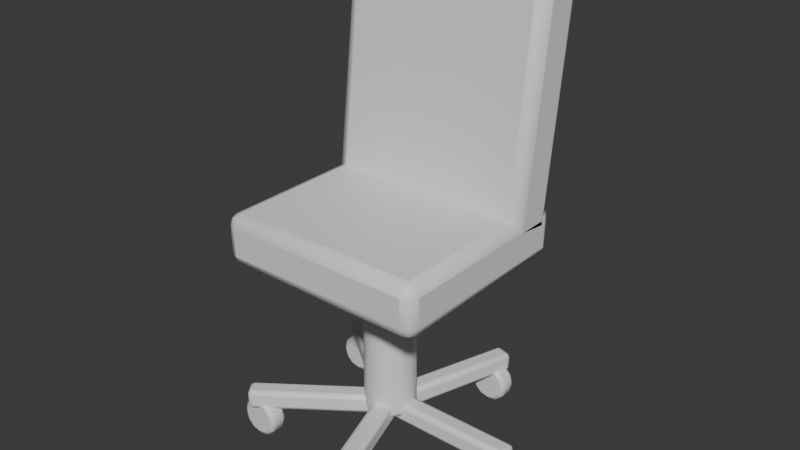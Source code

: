 # Source: OP_MeetingChair.blend  (saved by Blender 5.2.44; exported with 4.5.12 LTS)
import bpy
from mathutils import Matrix  # noqa: F401  (used for matrix-valued properties, if any)

bpy.ops.wm.read_factory_settings(use_empty=True)
scene = bpy.context.scene
scene.name = 'Scene'

# ---- collections
col_collection = bpy.data.collections.new('Collection'); scene.collection.children.link(col_collection)

# ---- materials (node trees are filled in below, after node groups)
mat_op_metal = bpy.data.materials.new('OP_metal')
mat_op_metal.diffuse_color = (0.1, 0.085, 0.075, 1.0)
mat_op_metal.roughness = 0.62
mat_op_burgundy = bpy.data.materials.new('OP_burgundy')
mat_op_burgundy.diffuse_color = (0.145, 0.035, 0.052, 1.0)
mat_op_burgundy.roughness = 0.62
mat_op_dark = bpy.data.materials.new('OP_dark')
mat_op_dark.diffuse_color = (0.012, 0.016, 0.018, 1.0)
mat_op_dark.roughness = 0.62

# ---- material node trees
mat_op_metal.use_nodes = True; mat_op_metal.node_tree.nodes.clear()
_N = mat_op_metal.node_tree.nodes; _L = mat_op_metal.node_tree.links
n0 = _N.new('ShaderNodeBsdfPrincipled'); n0.name = 'Principled BSDF'; n0.location = (-200, 100)
n0.inputs[10].default_value = 0.005
n1 = _N.new('ShaderNodeOutputMaterial'); n1.name = 'Material Output'; n1.location = (200, 100)
_L.new(n0.outputs[0], n1.inputs[0])
n1.is_active_output = True
mat_op_burgundy.use_nodes = True; mat_op_burgundy.node_tree.nodes.clear()
_N = mat_op_burgundy.node_tree.nodes; _L = mat_op_burgundy.node_tree.links
n0 = _N.new('ShaderNodeBsdfPrincipled'); n0.name = 'Principled BSDF'; n0.location = (-200, 100)
n0.inputs[10].default_value = 0.005
n1 = _N.new('ShaderNodeOutputMaterial'); n1.name = 'Material Output'; n1.location = (200, 100)
_L.new(n0.outputs[0], n1.inputs[0])
n1.is_active_output = True
mat_op_dark.use_nodes = True; mat_op_dark.node_tree.nodes.clear()
_N = mat_op_dark.node_tree.nodes; _L = mat_op_dark.node_tree.links
n0 = _N.new('ShaderNodeBsdfPrincipled'); n0.name = 'Principled BSDF'; n0.location = (-200, 100)
n0.inputs[10].default_value = 0.005
n1 = _N.new('ShaderNodeOutputMaterial'); n1.name = 'Material Output'; n1.location = (200, 100)
_L.new(n0.outputs[0], n1.inputs[0])
n1.is_active_output = True

# ---- world
world_world = bpy.data.worlds.new('World'); scene.world = world_world
world_world.use_nodes = True; world_world.node_tree.nodes.clear()
_N = world_world.node_tree.nodes; _L = world_world.node_tree.links
n0 = _N.new('ShaderNodeOutputWorld'); n0.name = 'World Output'; n0.location = (200, 100)
n1 = _N.new('ShaderNodeBackground'); n1.name = 'Background'; n1.location = (-200, 100)
n1.inputs[0].default_value = (0.05088, 0.05088, 0.05088, 1.0)
_L.new(n1.outputs[0], n0.inputs[0])
n0.is_active_output = True
world_world.color = (0.05088, 0.05088, 0.05088)
world_world.sun_shadow_jitter_overblur = 0.0

# ---- meshes
me_cylinder = bpy.data.meshes.new('Cylinder')
me_cylinder.from_pydata([(0.0, 0.07, -0.25), (0.0, 0.07, 0.25), (0.02679, 0.06467, -0.25), (0.02679, 0.06467, 0.25), (0.0495, 0.0495, -0.25), (0.0495, 0.0495, 0.25), (0.06467, 0.02679, -0.25), (0.06467, 0.02679, 0.25), (0.07, 0.0, -0.25), (0.07, 0.0, 0.25), (0.06467, -0.02679, -0.25), (0.06467, -0.02679, 0.25), (0.0495, -0.0495, -0.25), (0.0495, -0.0495, 0.25), (0.02679, -0.06467, -0.25), (0.02679, -0.06467, 0.25), (0.0, -0.07, -0.25), (0.0, -0.07, 0.25), (-0.02679, -0.06467, -0.25), (-0.02679, -0.06467, 0.25), (-0.0495, -0.0495, -0.25), (-0.0495, -0.0495, 0.25), (-0.06467, -0.02679, -0.25), (-0.06467, -0.02679, 0.25), (-0.07, 0.0, -0.25), (-0.07, 0.0, 0.25), (-0.06467, 0.02679, -0.25), (-0.06467, 0.02679, 0.25), (-0.0495, 0.0495, -0.25), (-0.0495, 0.0495, 0.25), (-0.02679, 0.06467, -0.25), (-0.02679, 0.06467, 0.25)], [], [(0, 1, 3, 2), (2, 3, 5, 4), (4, 5, 7, 6), (6, 7, 9, 8), (8, 9, 11, 10), (10, 11, 13, 12), (12, 13, 15, 14), (14, 15, 17, 16), (16, 17, 19, 18), (18, 19, 21, 20), (20, 21, 23, 22), (22, 23, 25, 24), (24, 25, 27, 26), (26, 27, 29, 28), (3, 1, 31, 29, 27, 25, 23, 21, 19, 17, 15, 13, 11, 9, 7, 5), (28, 29, 31, 30), (30, 31, 1, 0), (0, 2, 4, 6, 8, 10, 12, 14, 16, 18, 20, 22, 24, 26, 28, 30)])
me_cylinder.polygons.foreach_set('use_smooth', [True] * 18)
_k = set([(0, 2), (0, 30), (1, 3), (1, 31), (2, 4), (3, 5), (4, 6), (5, 7), (6, 8), (7, 9), (8, 10), (9, 11), (10, 12), (11, 13), (12, 14), (13, 15), (14, 16), (15, 17), (16, 18), (17, 19), (18, 20), (19, 21), (20, 22), (21, 23), (22, 24), (23, 25), (24, 26), (25, 27), (26, 28), (27, 29), (28, 30), (29, 31)])
me_cylinder.attributes.new('sharp_edge', 'BOOLEAN', 'EDGE').data.foreach_set('value', [ (min(e.vertices), max(e.vertices)) in _k for e in me_cylinder.edges])
_uv = me_cylinder.uv_layers.new(name='UVMap')
_uv.uv.foreach_set('vector', [1.0, 0.5, 1.0, 1.0, 0.9375, 1.0, 0.9375, 0.5, 0.9375, 0.5, 0.9375, 1.0, 0.875, 1.0, 0.875, 0.5, 0.875, 0.5, 0.875, 1.0, 0.8125, 1.0, 0.8125, 0.5, 0.8125, 0.5, 0.8125, 1.0, 0.75, 1.0, 0.75, 0.5, 0.75, 0.5, 0.75, 1.0, 0.6875, 1.0, 0.6875, 0.5, 0.6875, 0.5, 0.6875, 1.0, 0.625, 1.0, 0.625, 0.5, 0.625, 0.5, 0.625, 1.0, 0.5625, 1.0, 0.5625, 0.5, 0.5625, 0.5, 0.5625, 1.0, 0.5, 1.0, 0.5, 0.5, 0.5, 0.5, 0.5, 1.0, 0.4375, 1.0, 0.4375, 0.5, 0.4375, 0.5, 0.4375, 1.0, 0.375, 1.0, 0.375, 0.5, 0.375, 0.5, 0.375, 1.0, 0.3125, 1.0, 0.3125, 0.5, 0.3125, 0.5, 0.3125, 1.0, 0.25, 1.0, 0.25, 0.5, 0.25, 0.5, 0.25, 1.0, 0.1875, 1.0, 0.1875, 0.5, 0.1875, 0.5, 0.1875, 1.0, 0.125, 1.0, 0.125, 0.5, 0.3418, 0.4717, 0.25, 0.49, 0.1582, 0.4717, 0.08029, 0.4197, 0.02827, 0.3418, 0.01, 0.25, 0.02827, 0.1582, 0.08029, 0.08029, 0.1582, 0.02827, 0.25, 0.01, 0.3418, 0.02827, 0.4197, 0.08029, 0.4717, 0.1582, 0.49, 0.25, 0.4717, 0.3418, 0.4197, 0.4197, 0.125, 0.5, 0.125, 1.0, 0.0625, 1.0, 0.0625, 0.5, 0.0625, 0.5, 0.0625, 1.0, 0.0, 1.0, 0.0, 0.5, 0.75, 0.49, 0.8418, 0.4717, 0.9197, 0.4197, 0.9717, 0.3418, 0.99, 0.25, 0.9717, 0.1582, 0.9197, 0.08029, 0.8418, 0.02827, 0.75, 0.01, 0.6582, 0.02827, 0.5803, 0.08029, 0.5283, 0.1582, 0.51, 0.25, 0.5283, 0.3418, 0.5803, 0.4197, 0.6582, 0.4717])
me_cylinder.materials.append(mat_op_metal)
me_cylinder.update()
me_cube = bpy.data.meshes.new('Cube')
me_cube.from_pydata([(-0.29, -0.275, -0.07), (-0.29, -0.275, 0.07), (-0.29, 0.275, -0.07), (-0.29, 0.275, 0.07), (0.29, -0.275, -0.07), (0.29, -0.275, 0.07), (0.29, 0.275, -0.07), (0.29, 0.275, 0.07)], [], [(0, 1, 3, 2), (2, 3, 7, 6), (6, 7, 5, 4), (4, 5, 1, 0), (2, 6, 4, 0), (7, 3, 1, 5)])
me_cube.polygons.foreach_set('use_smooth', [True] * 6)
_k = set([(0, 1), (0, 2), (0, 4), (1, 3), (1, 5), (2, 3), (2, 6), (3, 7), (4, 5), (4, 6), (5, 7), (6, 7)])
me_cube.attributes.new('sharp_edge', 'BOOLEAN', 'EDGE').data.foreach_set('value', [ (min(e.vertices), max(e.vertices)) in _k for e in me_cube.edges])
_uv = me_cube.uv_layers.new(name='UVMap')
_uv.uv.foreach_set('vector', [0.375, 0.0, 0.625, 0.0, 0.625, 0.25, 0.375, 0.25, 0.375, 0.25, 0.625, 0.25, 0.625, 0.5, 0.375, 0.5, 0.375, 0.5, 0.625, 0.5, 0.625, 0.75, 0.375, 0.75, 0.375, 0.75, 0.625, 0.75, 0.625, 1.0, 0.375, 1.0, 0.125, 0.5, 0.375, 0.5, 0.375, 0.75, 0.125, 0.75, 0.625, 0.5, 0.875, 0.5, 0.875, 0.75, 0.625, 0.75])
me_cube.materials.append(mat_op_burgundy)
me_cube.update()
me_cube_001 = bpy.data.meshes.new('Cube.001')
me_cube_001.from_pydata([(-0.29, -0.07, -0.34), (-0.29, -0.07, 0.34), (-0.29, 0.07, -0.34), (-0.29, 0.07, 0.34), (0.29, -0.07, -0.34), (0.29, -0.07, 0.34), (0.29, 0.07, -0.34), (0.29, 0.07, 0.34)], [], [(0, 1, 3, 2), (2, 3, 7, 6), (6, 7, 5, 4), (4, 5, 1, 0), (2, 6, 4, 0), (7, 3, 1, 5)])
me_cube_001.polygons.foreach_set('use_smooth', [True] * 6)
_k = set([(0, 1), (0, 2), (0, 4), (1, 3), (1, 5), (2, 3), (2, 6), (3, 7), (4, 5), (4, 6), (5, 7), (6, 7)])
me_cube_001.attributes.new('sharp_edge', 'BOOLEAN', 'EDGE').data.foreach_set('value', [ (min(e.vertices), max(e.vertices)) in _k for e in me_cube_001.edges])
_uv = me_cube_001.uv_layers.new(name='UVMap')
_uv.uv.foreach_set('vector', [0.375, 0.0, 0.625, 0.0, 0.625, 0.25, 0.375, 0.25, 0.375, 0.25, 0.625, 0.25, 0.625, 0.5, 0.375, 0.5, 0.375, 0.5, 0.625, 0.5, 0.625, 0.75, 0.375, 0.75, 0.375, 0.75, 0.625, 0.75, 0.625, 1.0, 0.375, 1.0, 0.125, 0.5, 0.375, 0.5, 0.375, 0.75, 0.125, 0.75, 0.625, 0.5, 0.875, 0.5, 0.875, 0.75, 0.625, 0.75])
me_cube_001.materials.append(mat_op_burgundy)
me_cube_001.update()
me_cube_002 = bpy.data.meshes.new('Cube.002')
me_cube_002.from_pydata([(-0.2, -0.0275, -0.0275), (-0.2, -0.0275, 0.0275), (-0.2, 0.0275, -0.0275), (-0.2, 0.0275, 0.0275), (0.2, -0.0275, -0.0275), (0.2, -0.0275, 0.0275), (0.2, 0.0275, -0.0275), (0.2, 0.0275, 0.0275)], [], [(0, 1, 3, 2), (2, 3, 7, 6), (6, 7, 5, 4), (4, 5, 1, 0), (2, 6, 4, 0), (7, 3, 1, 5)])
me_cube_002.polygons.foreach_set('use_smooth', [True] * 6)
_k = set([(0, 1), (0, 2), (0, 4), (1, 3), (1, 5), (2, 3), (2, 6), (3, 7), (4, 5), (4, 6), (5, 7), (6, 7)])
me_cube_002.attributes.new('sharp_edge', 'BOOLEAN', 'EDGE').data.foreach_set('value', [ (min(e.vertices), max(e.vertices)) in _k for e in me_cube_002.edges])
_uv = me_cube_002.uv_layers.new(name='UVMap')
_uv.uv.foreach_set('vector', [0.375, 0.0, 0.625, 0.0, 0.625, 0.25, 0.375, 0.25, 0.375, 0.25, 0.625, 0.25, 0.625, 0.5, 0.375, 0.5, 0.375, 0.5, 0.625, 0.5, 0.625, 0.75, 0.375, 0.75, 0.375, 0.75, 0.625, 0.75, 0.625, 1.0, 0.375, 1.0, 0.125, 0.5, 0.375, 0.5, 0.375, 0.75, 0.125, 0.75, 0.625, 0.5, 0.875, 0.5, 0.875, 0.75, 0.625, 0.75])
me_cube_002.materials.append(mat_op_metal)
me_cube_002.update()
me_cylinder_001 = bpy.data.meshes.new('Cylinder.001')
me_cylinder_001.from_pydata([(0.0, 0.055, -0.025), (0.0, 0.055, 0.025), (0.0275, 0.04763, -0.025), (0.0275, 0.04763, 0.025), (0.04763, 0.0275, -0.025), (0.04763, 0.0275, 0.025), (0.055, 0.0, -0.025), (0.055, 0.0, 0.025), (0.04763, -0.0275, -0.025), (0.04763, -0.0275, 0.025), (0.0275, -0.04763, -0.025), (0.0275, -0.04763, 0.025), (0.0, -0.055, -0.025), (0.0, -0.055, 0.025), (-0.0275, -0.04763, -0.025), (-0.0275, -0.04763, 0.025), (-0.04763, -0.0275, -0.025), (-0.04763, -0.0275, 0.025), (-0.055, 0.0, -0.025), (-0.055, 0.0, 0.025), (-0.04763, 0.0275, -0.025), (-0.04763, 0.0275, 0.025), (-0.0275, 0.04763, -0.025), (-0.0275, 0.04763, 0.025)], [], [(0, 1, 3, 2), (2, 3, 5, 4), (4, 5, 7, 6), (6, 7, 9, 8), (8, 9, 11, 10), (10, 11, 13, 12), (12, 13, 15, 14), (14, 15, 17, 16), (16, 17, 19, 18), (18, 19, 21, 20), (3, 1, 23, 21, 19, 17, 15, 13, 11, 9, 7, 5), (20, 21, 23, 22), (22, 23, 1, 0), (0, 2, 4, 6, 8, 10, 12, 14, 16, 18, 20, 22)])
me_cylinder_001.polygons.foreach_set('use_smooth', [True] * 14)
_k = set([(0, 2), (0, 22), (1, 3), (1, 23), (2, 4), (3, 5), (4, 6), (5, 7), (6, 8), (7, 9), (8, 10), (9, 11), (10, 12), (11, 13), (12, 14), (13, 15), (14, 16), (15, 17), (16, 18), (17, 19), (18, 20), (19, 21), (20, 22), (21, 23)])
me_cylinder_001.attributes.new('sharp_edge', 'BOOLEAN', 'EDGE').data.foreach_set('value', [ (min(e.vertices), max(e.vertices)) in _k for e in me_cylinder_001.edges])
_uv = me_cylinder_001.uv_layers.new(name='UVMap')
_uv.uv.foreach_set('vector', [1.0, 0.5, 1.0, 1.0, 0.9167, 1.0, 0.9167, 0.5, 0.9167, 0.5, 0.9167, 1.0, 0.8333, 1.0, 0.8333, 0.5, 0.8333, 0.5, 0.8333, 1.0, 0.75, 1.0, 0.75, 0.5, 0.75, 0.5, 0.75, 1.0, 0.6667, 1.0, 0.6667, 0.5, 0.6667, 0.5, 0.6667, 1.0, 0.5833, 1.0, 0.5833, 0.5, 0.5833, 0.5, 0.5833, 1.0, 0.5, 1.0, 0.5, 0.5, 0.5, 0.5, 0.5, 1.0, 0.4167, 1.0, 0.4167, 0.5, 0.4167, 0.5, 0.4167, 1.0, 0.3333, 1.0, 0.3333, 0.5, 0.3333, 0.5, 0.3333, 1.0, 0.25, 1.0, 0.25, 0.5, 0.25, 0.5, 0.25, 1.0, 0.1667, 1.0, 0.1667, 0.5, 0.37, 0.4578, 0.25, 0.49, 0.13, 0.4578, 0.04215, 0.37, 0.01, 0.25, 0.04215, 0.13, 0.13, 0.04215, 0.25, 0.01, 0.37, 0.04215, 0.4578, 0.13, 0.49, 0.25, 0.4578, 0.37, 0.1667, 0.5, 0.1667, 1.0, 0.08333, 1.0, 0.08333, 0.5, 0.08333, 0.5, 0.08333, 1.0, 7.451e-08, 1.0, 7.451e-08, 0.5, 0.75, 0.49, 0.87, 0.4578, 0.9578, 0.37, 0.99, 0.25, 0.9578, 0.13, 0.87, 0.04215, 0.75, 0.01, 0.63, 0.04215, 0.5422, 0.13, 0.51, 0.25, 0.5422, 0.37, 0.63, 0.4578])
me_cylinder_001.materials.append(mat_op_dark)
me_cylinder_001.update()
me_cube_003 = bpy.data.meshes.new('Cube.003')
me_cube_003.from_pydata([(-0.2, -0.0275, -0.0275), (-0.2, -0.0275, 0.0275), (-0.2, 0.0275, -0.0275), (-0.2, 0.0275, 0.0275), (0.2, -0.0275, -0.0275), (0.2, -0.0275, 0.0275), (0.2, 0.0275, -0.0275), (0.2, 0.0275, 0.0275)], [], [(0, 1, 3, 2), (2, 3, 7, 6), (6, 7, 5, 4), (4, 5, 1, 0), (2, 6, 4, 0), (7, 3, 1, 5)])
me_cube_003.polygons.foreach_set('use_smooth', [True] * 6)
_k = set([(0, 1), (0, 2), (0, 4), (1, 3), (1, 5), (2, 3), (2, 6), (3, 7), (4, 5), (4, 6), (5, 7), (6, 7)])
me_cube_003.attributes.new('sharp_edge', 'BOOLEAN', 'EDGE').data.foreach_set('value', [ (min(e.vertices), max(e.vertices)) in _k for e in me_cube_003.edges])
_uv = me_cube_003.uv_layers.new(name='UVMap')
_uv.uv.foreach_set('vector', [0.375, 0.0, 0.625, 0.0, 0.625, 0.25, 0.375, 0.25, 0.375, 0.25, 0.625, 0.25, 0.625, 0.5, 0.375, 0.5, 0.375, 0.5, 0.625, 0.5, 0.625, 0.75, 0.375, 0.75, 0.375, 0.75, 0.625, 0.75, 0.625, 1.0, 0.375, 1.0, 0.125, 0.5, 0.375, 0.5, 0.375, 0.75, 0.125, 0.75, 0.625, 0.5, 0.875, 0.5, 0.875, 0.75, 0.625, 0.75])
me_cube_003.materials.append(mat_op_metal)
me_cube_003.update()
me_cylinder_002 = bpy.data.meshes.new('Cylinder.002')
me_cylinder_002.from_pydata([(0.0, 0.055, -0.025), (0.0, 0.055, 0.025), (0.0275, 0.04763, -0.025), (0.0275, 0.04763, 0.025), (0.04763, 0.0275, -0.025), (0.04763, 0.0275, 0.025), (0.055, 0.0, -0.025), (0.055, 0.0, 0.025), (0.04763, -0.0275, -0.025), (0.04763, -0.0275, 0.025), (0.0275, -0.04763, -0.025), (0.0275, -0.04763, 0.025), (0.0, -0.055, -0.025), (0.0, -0.055, 0.025), (-0.0275, -0.04763, -0.025), (-0.0275, -0.04763, 0.025), (-0.04763, -0.0275, -0.025), (-0.04763, -0.0275, 0.025), (-0.055, 0.0, -0.025), (-0.055, 0.0, 0.025), (-0.04763, 0.0275, -0.025), (-0.04763, 0.0275, 0.025), (-0.0275, 0.04763, -0.025), (-0.0275, 0.04763, 0.025)], [], [(0, 1, 3, 2), (2, 3, 5, 4), (4, 5, 7, 6), (6, 7, 9, 8), (8, 9, 11, 10), (10, 11, 13, 12), (12, 13, 15, 14), (14, 15, 17, 16), (16, 17, 19, 18), (18, 19, 21, 20), (3, 1, 23, 21, 19, 17, 15, 13, 11, 9, 7, 5), (20, 21, 23, 22), (22, 23, 1, 0), (0, 2, 4, 6, 8, 10, 12, 14, 16, 18, 20, 22)])
me_cylinder_002.polygons.foreach_set('use_smooth', [True] * 14)
_k = set([(0, 2), (0, 22), (1, 3), (1, 23), (2, 4), (3, 5), (4, 6), (5, 7), (6, 8), (7, 9), (8, 10), (9, 11), (10, 12), (11, 13), (12, 14), (13, 15), (14, 16), (15, 17), (16, 18), (17, 19), (18, 20), (19, 21), (20, 22), (21, 23)])
me_cylinder_002.attributes.new('sharp_edge', 'BOOLEAN', 'EDGE').data.foreach_set('value', [ (min(e.vertices), max(e.vertices)) in _k for e in me_cylinder_002.edges])
_uv = me_cylinder_002.uv_layers.new(name='UVMap')
_uv.uv.foreach_set('vector', [1.0, 0.5, 1.0, 1.0, 0.9167, 1.0, 0.9167, 0.5, 0.9167, 0.5, 0.9167, 1.0, 0.8333, 1.0, 0.8333, 0.5, 0.8333, 0.5, 0.8333, 1.0, 0.75, 1.0, 0.75, 0.5, 0.75, 0.5, 0.75, 1.0, 0.6667, 1.0, 0.6667, 0.5, 0.6667, 0.5, 0.6667, 1.0, 0.5833, 1.0, 0.5833, 0.5, 0.5833, 0.5, 0.5833, 1.0, 0.5, 1.0, 0.5, 0.5, 0.5, 0.5, 0.5, 1.0, 0.4167, 1.0, 0.4167, 0.5, 0.4167, 0.5, 0.4167, 1.0, 0.3333, 1.0, 0.3333, 0.5, 0.3333, 0.5, 0.3333, 1.0, 0.25, 1.0, 0.25, 0.5, 0.25, 0.5, 0.25, 1.0, 0.1667, 1.0, 0.1667, 0.5, 0.37, 0.4578, 0.25, 0.49, 0.13, 0.4578, 0.04215, 0.37, 0.01, 0.25, 0.04215, 0.13, 0.13, 0.04215, 0.25, 0.01, 0.37, 0.04215, 0.4578, 0.13, 0.49, 0.25, 0.4578, 0.37, 0.1667, 0.5, 0.1667, 1.0, 0.08333, 1.0, 0.08333, 0.5, 0.08333, 0.5, 0.08333, 1.0, 7.451e-08, 1.0, 7.451e-08, 0.5, 0.75, 0.49, 0.87, 0.4578, 0.9578, 0.37, 0.99, 0.25, 0.9578, 0.13, 0.87, 0.04215, 0.75, 0.01, 0.63, 0.04215, 0.5422, 0.13, 0.51, 0.25, 0.5422, 0.37, 0.63, 0.4578])
me_cylinder_002.materials.append(mat_op_dark)
me_cylinder_002.update()
me_cube_004 = bpy.data.meshes.new('Cube.004')
me_cube_004.from_pydata([(-0.2, -0.0275, -0.0275), (-0.2, -0.0275, 0.0275), (-0.2, 0.0275, -0.0275), (-0.2, 0.0275, 0.0275), (0.2, -0.0275, -0.0275), (0.2, -0.0275, 0.0275), (0.2, 0.0275, -0.0275), (0.2, 0.0275, 0.0275)], [], [(0, 1, 3, 2), (2, 3, 7, 6), (6, 7, 5, 4), (4, 5, 1, 0), (2, 6, 4, 0), (7, 3, 1, 5)])
me_cube_004.polygons.foreach_set('use_smooth', [True] * 6)
_k = set([(0, 1), (0, 2), (0, 4), (1, 3), (1, 5), (2, 3), (2, 6), (3, 7), (4, 5), (4, 6), (5, 7), (6, 7)])
me_cube_004.attributes.new('sharp_edge', 'BOOLEAN', 'EDGE').data.foreach_set('value', [ (min(e.vertices), max(e.vertices)) in _k for e in me_cube_004.edges])
_uv = me_cube_004.uv_layers.new(name='UVMap')
_uv.uv.foreach_set('vector', [0.375, 0.0, 0.625, 0.0, 0.625, 0.25, 0.375, 0.25, 0.375, 0.25, 0.625, 0.25, 0.625, 0.5, 0.375, 0.5, 0.375, 0.5, 0.625, 0.5, 0.625, 0.75, 0.375, 0.75, 0.375, 0.75, 0.625, 0.75, 0.625, 1.0, 0.375, 1.0, 0.125, 0.5, 0.375, 0.5, 0.375, 0.75, 0.125, 0.75, 0.625, 0.5, 0.875, 0.5, 0.875, 0.75, 0.625, 0.75])
me_cube_004.materials.append(mat_op_metal)
me_cube_004.update()
me_cylinder_003 = bpy.data.meshes.new('Cylinder.003')
me_cylinder_003.from_pydata([(0.0, 0.055, -0.025), (0.0, 0.055, 0.025), (0.0275, 0.04763, -0.025), (0.0275, 0.04763, 0.025), (0.04763, 0.0275, -0.025), (0.04763, 0.0275, 0.025), (0.055, 0.0, -0.025), (0.055, 0.0, 0.025), (0.04763, -0.0275, -0.025), (0.04763, -0.0275, 0.025), (0.0275, -0.04763, -0.025), (0.0275, -0.04763, 0.025), (0.0, -0.055, -0.025), (0.0, -0.055, 0.025), (-0.0275, -0.04763, -0.025), (-0.0275, -0.04763, 0.025), (-0.04763, -0.0275, -0.025), (-0.04763, -0.0275, 0.025), (-0.055, 0.0, -0.025), (-0.055, 0.0, 0.025), (-0.04763, 0.0275, -0.025), (-0.04763, 0.0275, 0.025), (-0.0275, 0.04763, -0.025), (-0.0275, 0.04763, 0.025)], [], [(0, 1, 3, 2), (2, 3, 5, 4), (4, 5, 7, 6), (6, 7, 9, 8), (8, 9, 11, 10), (10, 11, 13, 12), (12, 13, 15, 14), (14, 15, 17, 16), (16, 17, 19, 18), (18, 19, 21, 20), (3, 1, 23, 21, 19, 17, 15, 13, 11, 9, 7, 5), (20, 21, 23, 22), (22, 23, 1, 0), (0, 2, 4, 6, 8, 10, 12, 14, 16, 18, 20, 22)])
me_cylinder_003.polygons.foreach_set('use_smooth', [True] * 14)
_k = set([(0, 2), (0, 22), (1, 3), (1, 23), (2, 4), (3, 5), (4, 6), (5, 7), (6, 8), (7, 9), (8, 10), (9, 11), (10, 12), (11, 13), (12, 14), (13, 15), (14, 16), (15, 17), (16, 18), (17, 19), (18, 20), (19, 21), (20, 22), (21, 23)])
me_cylinder_003.attributes.new('sharp_edge', 'BOOLEAN', 'EDGE').data.foreach_set('value', [ (min(e.vertices), max(e.vertices)) in _k for e in me_cylinder_003.edges])
_uv = me_cylinder_003.uv_layers.new(name='UVMap')
_uv.uv.foreach_set('vector', [1.0, 0.5, 1.0, 1.0, 0.9167, 1.0, 0.9167, 0.5, 0.9167, 0.5, 0.9167, 1.0, 0.8333, 1.0, 0.8333, 0.5, 0.8333, 0.5, 0.8333, 1.0, 0.75, 1.0, 0.75, 0.5, 0.75, 0.5, 0.75, 1.0, 0.6667, 1.0, 0.6667, 0.5, 0.6667, 0.5, 0.6667, 1.0, 0.5833, 1.0, 0.5833, 0.5, 0.5833, 0.5, 0.5833, 1.0, 0.5, 1.0, 0.5, 0.5, 0.5, 0.5, 0.5, 1.0, 0.4167, 1.0, 0.4167, 0.5, 0.4167, 0.5, 0.4167, 1.0, 0.3333, 1.0, 0.3333, 0.5, 0.3333, 0.5, 0.3333, 1.0, 0.25, 1.0, 0.25, 0.5, 0.25, 0.5, 0.25, 1.0, 0.1667, 1.0, 0.1667, 0.5, 0.37, 0.4578, 0.25, 0.49, 0.13, 0.4578, 0.04215, 0.37, 0.01, 0.25, 0.04215, 0.13, 0.13, 0.04215, 0.25, 0.01, 0.37, 0.04215, 0.4578, 0.13, 0.49, 0.25, 0.4578, 0.37, 0.1667, 0.5, 0.1667, 1.0, 0.08333, 1.0, 0.08333, 0.5, 0.08333, 0.5, 0.08333, 1.0, 7.451e-08, 1.0, 7.451e-08, 0.5, 0.75, 0.49, 0.87, 0.4578, 0.9578, 0.37, 0.99, 0.25, 0.9578, 0.13, 0.87, 0.04215, 0.75, 0.01, 0.63, 0.04215, 0.5422, 0.13, 0.51, 0.25, 0.5422, 0.37, 0.63, 0.4578])
me_cylinder_003.materials.append(mat_op_dark)
me_cylinder_003.update()
me_cube_005 = bpy.data.meshes.new('Cube.005')
me_cube_005.from_pydata([(-0.2, -0.0275, -0.0275), (-0.2, -0.0275, 0.0275), (-0.2, 0.0275, -0.0275), (-0.2, 0.0275, 0.0275), (0.2, -0.0275, -0.0275), (0.2, -0.0275, 0.0275), (0.2, 0.0275, -0.0275), (0.2, 0.0275, 0.0275)], [], [(0, 1, 3, 2), (2, 3, 7, 6), (6, 7, 5, 4), (4, 5, 1, 0), (2, 6, 4, 0), (7, 3, 1, 5)])
me_cube_005.polygons.foreach_set('use_smooth', [True] * 6)
_k = set([(0, 1), (0, 2), (0, 4), (1, 3), (1, 5), (2, 3), (2, 6), (3, 7), (4, 5), (4, 6), (5, 7), (6, 7)])
me_cube_005.attributes.new('sharp_edge', 'BOOLEAN', 'EDGE').data.foreach_set('value', [ (min(e.vertices), max(e.vertices)) in _k for e in me_cube_005.edges])
_uv = me_cube_005.uv_layers.new(name='UVMap')
_uv.uv.foreach_set('vector', [0.375, 0.0, 0.625, 0.0, 0.625, 0.25, 0.375, 0.25, 0.375, 0.25, 0.625, 0.25, 0.625, 0.5, 0.375, 0.5, 0.375, 0.5, 0.625, 0.5, 0.625, 0.75, 0.375, 0.75, 0.375, 0.75, 0.625, 0.75, 0.625, 1.0, 0.375, 1.0, 0.125, 0.5, 0.375, 0.5, 0.375, 0.75, 0.125, 0.75, 0.625, 0.5, 0.875, 0.5, 0.875, 0.75, 0.625, 0.75])
me_cube_005.materials.append(mat_op_metal)
me_cube_005.update()
me_cylinder_004 = bpy.data.meshes.new('Cylinder.004')
me_cylinder_004.from_pydata([(0.0, 0.055, -0.025), (0.0, 0.055, 0.025), (0.0275, 0.04763, -0.025), (0.0275, 0.04763, 0.025), (0.04763, 0.0275, -0.025), (0.04763, 0.0275, 0.025), (0.055, 0.0, -0.025), (0.055, 0.0, 0.025), (0.04763, -0.0275, -0.025), (0.04763, -0.0275, 0.025), (0.0275, -0.04763, -0.025), (0.0275, -0.04763, 0.025), (0.0, -0.055, -0.025), (0.0, -0.055, 0.025), (-0.0275, -0.04763, -0.025), (-0.0275, -0.04763, 0.025), (-0.04763, -0.0275, -0.025), (-0.04763, -0.0275, 0.025), (-0.055, 0.0, -0.025), (-0.055, 0.0, 0.025), (-0.04763, 0.0275, -0.025), (-0.04763, 0.0275, 0.025), (-0.0275, 0.04763, -0.025), (-0.0275, 0.04763, 0.025)], [], [(0, 1, 3, 2), (2, 3, 5, 4), (4, 5, 7, 6), (6, 7, 9, 8), (8, 9, 11, 10), (10, 11, 13, 12), (12, 13, 15, 14), (14, 15, 17, 16), (16, 17, 19, 18), (18, 19, 21, 20), (3, 1, 23, 21, 19, 17, 15, 13, 11, 9, 7, 5), (20, 21, 23, 22), (22, 23, 1, 0), (0, 2, 4, 6, 8, 10, 12, 14, 16, 18, 20, 22)])
me_cylinder_004.polygons.foreach_set('use_smooth', [True] * 14)
_k = set([(0, 2), (0, 22), (1, 3), (1, 23), (2, 4), (3, 5), (4, 6), (5, 7), (6, 8), (7, 9), (8, 10), (9, 11), (10, 12), (11, 13), (12, 14), (13, 15), (14, 16), (15, 17), (16, 18), (17, 19), (18, 20), (19, 21), (20, 22), (21, 23)])
me_cylinder_004.attributes.new('sharp_edge', 'BOOLEAN', 'EDGE').data.foreach_set('value', [ (min(e.vertices), max(e.vertices)) in _k for e in me_cylinder_004.edges])
_uv = me_cylinder_004.uv_layers.new(name='UVMap')
_uv.uv.foreach_set('vector', [1.0, 0.5, 1.0, 1.0, 0.9167, 1.0, 0.9167, 0.5, 0.9167, 0.5, 0.9167, 1.0, 0.8333, 1.0, 0.8333, 0.5, 0.8333, 0.5, 0.8333, 1.0, 0.75, 1.0, 0.75, 0.5, 0.75, 0.5, 0.75, 1.0, 0.6667, 1.0, 0.6667, 0.5, 0.6667, 0.5, 0.6667, 1.0, 0.5833, 1.0, 0.5833, 0.5, 0.5833, 0.5, 0.5833, 1.0, 0.5, 1.0, 0.5, 0.5, 0.5, 0.5, 0.5, 1.0, 0.4167, 1.0, 0.4167, 0.5, 0.4167, 0.5, 0.4167, 1.0, 0.3333, 1.0, 0.3333, 0.5, 0.3333, 0.5, 0.3333, 1.0, 0.25, 1.0, 0.25, 0.5, 0.25, 0.5, 0.25, 1.0, 0.1667, 1.0, 0.1667, 0.5, 0.37, 0.4578, 0.25, 0.49, 0.13, 0.4578, 0.04215, 0.37, 0.01, 0.25, 0.04215, 0.13, 0.13, 0.04215, 0.25, 0.01, 0.37, 0.04215, 0.4578, 0.13, 0.49, 0.25, 0.4578, 0.37, 0.1667, 0.5, 0.1667, 1.0, 0.08333, 1.0, 0.08333, 0.5, 0.08333, 0.5, 0.08333, 1.0, 7.451e-08, 1.0, 7.451e-08, 0.5, 0.75, 0.49, 0.87, 0.4578, 0.9578, 0.37, 0.99, 0.25, 0.9578, 0.13, 0.87, 0.04215, 0.75, 0.01, 0.63, 0.04215, 0.5422, 0.13, 0.51, 0.25, 0.5422, 0.37, 0.63, 0.4578])
me_cylinder_004.materials.append(mat_op_dark)
me_cylinder_004.update()
me_cube_006 = bpy.data.meshes.new('Cube.006')
me_cube_006.from_pydata([(-0.2, -0.0275, -0.0275), (-0.2, -0.0275, 0.0275), (-0.2, 0.0275, -0.0275), (-0.2, 0.0275, 0.0275), (0.2, -0.0275, -0.0275), (0.2, -0.0275, 0.0275), (0.2, 0.0275, -0.0275), (0.2, 0.0275, 0.0275)], [], [(0, 1, 3, 2), (2, 3, 7, 6), (6, 7, 5, 4), (4, 5, 1, 0), (2, 6, 4, 0), (7, 3, 1, 5)])
me_cube_006.polygons.foreach_set('use_smooth', [True] * 6)
_k = set([(0, 1), (0, 2), (0, 4), (1, 3), (1, 5), (2, 3), (2, 6), (3, 7), (4, 5), (4, 6), (5, 7), (6, 7)])
me_cube_006.attributes.new('sharp_edge', 'BOOLEAN', 'EDGE').data.foreach_set('value', [ (min(e.vertices), max(e.vertices)) in _k for e in me_cube_006.edges])
_uv = me_cube_006.uv_layers.new(name='UVMap')
_uv.uv.foreach_set('vector', [0.375, 0.0, 0.625, 0.0, 0.625, 0.25, 0.375, 0.25, 0.375, 0.25, 0.625, 0.25, 0.625, 0.5, 0.375, 0.5, 0.375, 0.5, 0.625, 0.5, 0.625, 0.75, 0.375, 0.75, 0.375, 0.75, 0.625, 0.75, 0.625, 1.0, 0.375, 1.0, 0.125, 0.5, 0.375, 0.5, 0.375, 0.75, 0.125, 0.75, 0.625, 0.5, 0.875, 0.5, 0.875, 0.75, 0.625, 0.75])
me_cube_006.materials.append(mat_op_metal)
me_cube_006.update()
me_cylinder_005 = bpy.data.meshes.new('Cylinder.005')
me_cylinder_005.from_pydata([(0.0, 0.055, -0.025), (0.0, 0.055, 0.025), (0.0275, 0.04763, -0.025), (0.0275, 0.04763, 0.025), (0.04763, 0.0275, -0.025), (0.04763, 0.0275, 0.025), (0.055, 0.0, -0.025), (0.055, 0.0, 0.025), (0.04763, -0.0275, -0.025), (0.04763, -0.0275, 0.025), (0.0275, -0.04763, -0.025), (0.0275, -0.04763, 0.025), (0.0, -0.055, -0.025), (0.0, -0.055, 0.025), (-0.0275, -0.04763, -0.025), (-0.0275, -0.04763, 0.025), (-0.04763, -0.0275, -0.025), (-0.04763, -0.0275, 0.025), (-0.055, 0.0, -0.025), (-0.055, 0.0, 0.025), (-0.04763, 0.0275, -0.025), (-0.04763, 0.0275, 0.025), (-0.0275, 0.04763, -0.025), (-0.0275, 0.04763, 0.025)], [], [(0, 1, 3, 2), (2, 3, 5, 4), (4, 5, 7, 6), (6, 7, 9, 8), (8, 9, 11, 10), (10, 11, 13, 12), (12, 13, 15, 14), (14, 15, 17, 16), (16, 17, 19, 18), (18, 19, 21, 20), (3, 1, 23, 21, 19, 17, 15, 13, 11, 9, 7, 5), (20, 21, 23, 22), (22, 23, 1, 0), (0, 2, 4, 6, 8, 10, 12, 14, 16, 18, 20, 22)])
me_cylinder_005.polygons.foreach_set('use_smooth', [True] * 14)
_k = set([(0, 2), (0, 22), (1, 3), (1, 23), (2, 4), (3, 5), (4, 6), (5, 7), (6, 8), (7, 9), (8, 10), (9, 11), (10, 12), (11, 13), (12, 14), (13, 15), (14, 16), (15, 17), (16, 18), (17, 19), (18, 20), (19, 21), (20, 22), (21, 23)])
me_cylinder_005.attributes.new('sharp_edge', 'BOOLEAN', 'EDGE').data.foreach_set('value', [ (min(e.vertices), max(e.vertices)) in _k for e in me_cylinder_005.edges])
_uv = me_cylinder_005.uv_layers.new(name='UVMap')
_uv.uv.foreach_set('vector', [1.0, 0.5, 1.0, 1.0, 0.9167, 1.0, 0.9167, 0.5, 0.9167, 0.5, 0.9167, 1.0, 0.8333, 1.0, 0.8333, 0.5, 0.8333, 0.5, 0.8333, 1.0, 0.75, 1.0, 0.75, 0.5, 0.75, 0.5, 0.75, 1.0, 0.6667, 1.0, 0.6667, 0.5, 0.6667, 0.5, 0.6667, 1.0, 0.5833, 1.0, 0.5833, 0.5, 0.5833, 0.5, 0.5833, 1.0, 0.5, 1.0, 0.5, 0.5, 0.5, 0.5, 0.5, 1.0, 0.4167, 1.0, 0.4167, 0.5, 0.4167, 0.5, 0.4167, 1.0, 0.3333, 1.0, 0.3333, 0.5, 0.3333, 0.5, 0.3333, 1.0, 0.25, 1.0, 0.25, 0.5, 0.25, 0.5, 0.25, 1.0, 0.1667, 1.0, 0.1667, 0.5, 0.37, 0.4578, 0.25, 0.49, 0.13, 0.4578, 0.04215, 0.37, 0.01, 0.25, 0.04215, 0.13, 0.13, 0.04215, 0.25, 0.01, 0.37, 0.04215, 0.4578, 0.13, 0.49, 0.25, 0.4578, 0.37, 0.1667, 0.5, 0.1667, 1.0, 0.08333, 1.0, 0.08333, 0.5, 0.08333, 0.5, 0.08333, 1.0, 7.451e-08, 1.0, 7.451e-08, 0.5, 0.75, 0.49, 0.87, 0.4578, 0.9578, 0.37, 0.99, 0.25, 0.9578, 0.13, 0.87, 0.04215, 0.75, 0.01, 0.63, 0.04215, 0.5422, 0.13, 0.51, 0.25, 0.5422, 0.37, 0.63, 0.4578])
me_cylinder_005.materials.append(mat_op_dark)
me_cylinder_005.update()

# ---- objects
ob_meetingchair = bpy.data.objects.new('MeetingChair', None)
ob_post = bpy.data.objects.new('Post', me_cylinder)
ob_seat = bpy.data.objects.new('Seat', me_cube)
ob_back = bpy.data.objects.new('Back', me_cube_001)
ob_wheelarm = bpy.data.objects.new('WheelArm', me_cube_002)
ob_wheel = bpy.data.objects.new('Wheel', me_cylinder_001)
ob_wheelarm_001 = bpy.data.objects.new('WheelArm.001', me_cube_003)
ob_wheel_001 = bpy.data.objects.new('Wheel.001', me_cylinder_002)
ob_wheelarm_002 = bpy.data.objects.new('WheelArm.002', me_cube_004)
ob_wheel_002 = bpy.data.objects.new('Wheel.002', me_cylinder_003)
ob_wheelarm_003 = bpy.data.objects.new('WheelArm.003', me_cube_005)
ob_wheel_003 = bpy.data.objects.new('Wheel.003', me_cylinder_004)
ob_wheelarm_004 = bpy.data.objects.new('WheelArm.004', me_cube_006)
ob_wheel_004 = bpy.data.objects.new('Wheel.004', me_cylinder_005)

# ---- transforms, parenting, visibility, modifiers, constraints
ob_meetingchair.location = (0.0, 0.0, 0.0)
ob_post.parent = ob_meetingchair
ob_post.location = (0.0, 0.0, 0.42)
_m = ob_post.modifiers.new('Soft toy bevel', 'BEVEL')
_m.width = 0.014
_m.width_pct = 0.014
_m.segments = 2
ob_seat.parent = ob_meetingchair
ob_seat.location = (0.0, 0.0, 0.68)
_m = ob_seat.modifiers.new('Soft toy bevel', 'BEVEL')
_m.width = 0.0308
_m.width_pct = 0.0308
_m.segments = 2
ob_back.parent = ob_meetingchair
ob_back.location = (0.0, 0.23, 1.02)
ob_back.rotation_euler = (-0.1222, 0.0, 0.0)
_m = ob_back.modifiers.new('Soft toy bevel', 'BEVEL')
_m.width = 0.0308
_m.width_pct = 0.0308
_m.segments = 2
ob_wheelarm.parent = ob_meetingchair
ob_wheelarm.location = (0.18, 0.0, 0.18)
_m = ob_wheelarm.modifiers.new('Soft toy bevel', 'BEVEL')
_m.width = 0.0121
_m.width_pct = 0.0121
_m.segments = 2
ob_wheel.parent = ob_meetingchair
ob_wheel.location = (0.34, 0.0, 0.12)
ob_wheel.rotation_euler = (1.571, 0.0, 0.0)
_m = ob_wheel.modifiers.new('Soft toy bevel', 'BEVEL')
_m.width = 0.011
_m.width_pct = 0.011
_m.segments = 2
ob_wheelarm_001.parent = ob_meetingchair
ob_wheelarm_001.location = (0.05562, 0.1712, 0.18)
ob_wheelarm_001.rotation_euler = (0.0, 0.0, 1.257)
_m = ob_wheelarm_001.modifiers.new('Soft toy bevel', 'BEVEL')
_m.width = 0.0121
_m.width_pct = 0.0121
_m.segments = 2
ob_wheel_001.parent = ob_meetingchair
ob_wheel_001.location = (0.1051, 0.3234, 0.12)
ob_wheel_001.rotation_euler = (1.571, 0.0, 0.0)
_m = ob_wheel_001.modifiers.new('Soft toy bevel', 'BEVEL')
_m.width = 0.011
_m.width_pct = 0.011
_m.segments = 2
ob_wheelarm_002.parent = ob_meetingchair
ob_wheelarm_002.location = (-0.1456, 0.1058, 0.18)
ob_wheelarm_002.rotation_euler = (0.0, 0.0, 2.513)
_m = ob_wheelarm_002.modifiers.new('Soft toy bevel', 'BEVEL')
_m.width = 0.0121
_m.width_pct = 0.0121
_m.segments = 2
ob_wheel_002.parent = ob_meetingchair
ob_wheel_002.location = (-0.2751, 0.1998, 0.12)
ob_wheel_002.rotation_euler = (1.571, 0.0, 0.0)
_m = ob_wheel_002.modifiers.new('Soft toy bevel', 'BEVEL')
_m.width = 0.011
_m.width_pct = 0.011
_m.segments = 2
ob_wheelarm_003.parent = ob_meetingchair
ob_wheelarm_003.location = (-0.1456, -0.1058, 0.18)
ob_wheelarm_003.rotation_euler = (0.0, 0.0, 3.77)
_m = ob_wheelarm_003.modifiers.new('Soft toy bevel', 'BEVEL')
_m.width = 0.0121
_m.width_pct = 0.0121
_m.segments = 2
ob_wheel_003.parent = ob_meetingchair
ob_wheel_003.location = (-0.2751, -0.1998, 0.12)
ob_wheel_003.rotation_euler = (1.571, 0.0, 0.0)
_m = ob_wheel_003.modifiers.new('Soft toy bevel', 'BEVEL')
_m.width = 0.011
_m.width_pct = 0.011
_m.segments = 2
ob_wheelarm_004.parent = ob_meetingchair
ob_wheelarm_004.location = (0.05562, -0.1712, 0.18)
ob_wheelarm_004.rotation_euler = (0.0, 0.0, 5.027)
_m = ob_wheelarm_004.modifiers.new('Soft toy bevel', 'BEVEL')
_m.width = 0.0121
_m.width_pct = 0.0121
_m.segments = 2
ob_wheel_004.parent = ob_meetingchair
ob_wheel_004.location = (0.1051, -0.3234, 0.12)
ob_wheel_004.rotation_euler = (1.571, 0.0, 0.0)
_m = ob_wheel_004.modifiers.new('Soft toy bevel', 'BEVEL')
_m.width = 0.011
_m.width_pct = 0.011
_m.segments = 2

# ---- collection membership
col_collection.objects.link(ob_meetingchair)
col_collection.objects.link(ob_post)
col_collection.objects.link(ob_seat)
col_collection.objects.link(ob_back)
col_collection.objects.link(ob_wheelarm)
col_collection.objects.link(ob_wheel)
col_collection.objects.link(ob_wheelarm_001)
col_collection.objects.link(ob_wheel_001)
col_collection.objects.link(ob_wheelarm_002)
col_collection.objects.link(ob_wheel_002)
col_collection.objects.link(ob_wheelarm_003)
col_collection.objects.link(ob_wheel_003)
col_collection.objects.link(ob_wheelarm_004)
col_collection.objects.link(ob_wheel_004)

# ---- scene / render settings (as saved in the file)
scene.frame_start = 1; scene.frame_end = 250; scene.frame_set(1)
scene.render.engine = 'BLENDER_EEVEE_NEXT'
scene.render.bake_bias = 0.0
scene.render.bake_samples = 0
scene.render.compositor_device = 'GPU'
scene.eevee.use_volume_custom_range = False
scene.eevee.fast_gi_thickness_near = 0.1
scene.eevee.fast_gi_thickness_far = 0.0
scene.eevee.ray_tracing_options.screen_trace_thickness = 0.1
bpy.context.view_layer.update()

# ---- added for rendering (the .blend has no active camera and no usable light): camera, sun
cam_auto = bpy.data.cameras.new('AutoCamera')
cam_auto.lens = 50.0
cam_auto.sensor_width = 36.0
cam_auto.clip_end = 1000.0
ob_auto_camera = bpy.data.objects.new('AutoCamera', cam_auto)
scene.collection.objects.link(ob_auto_camera)
ob_auto_camera.location = (1.57113, -1.84639, 1.94643)
ob_auto_camera.rotation_euler = (1.09748, -7.21219e-08, 0.694738)
scene.camera = ob_auto_camera
light_auto_sun = bpy.data.lights.new('AutoSun', 'SUN')
light_auto_sun.energy = 3.0
light_auto_sun.angle = 0.0523599
ob_auto_sun = bpy.data.objects.new('AutoSun', light_auto_sun)
scene.collection.objects.link(ob_auto_sun)
ob_auto_sun.rotation_euler = (0.872665, 0.174533, 0.523599)
bpy.context.view_layer.update()
